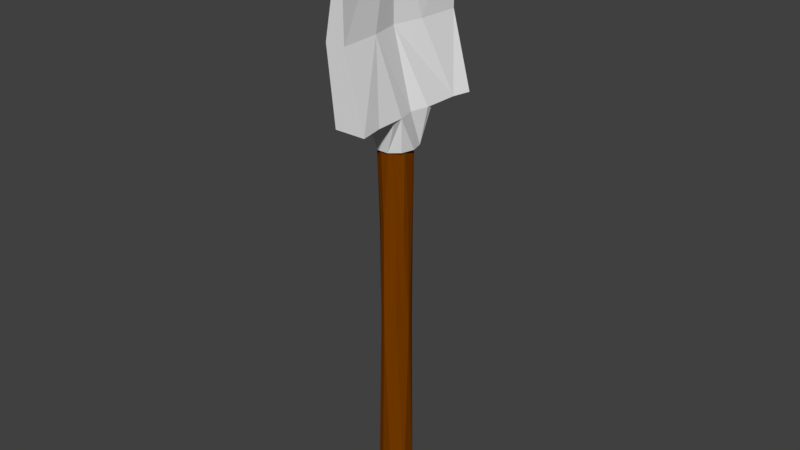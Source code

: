 # Source: Shovel.blend  (saved by Blender 2.77.0; exported with 4.5.12 LTS)
import bpy
from mathutils import Matrix  # noqa: F401  (used for matrix-valued properties, if any)

bpy.ops.wm.read_factory_settings(use_empty=True)
scene = bpy.context.scene
scene.name = 'Scene'

# ---- collections
col_collection_1 = bpy.data.collections.new('Collection 1'); scene.collection.children.link(col_collection_1)

# ---- materials (node trees are filled in below, after node groups)
mat_black = bpy.data.materials.new('Black')
mat_black.alpha_threshold = 0.0
mat_black.use_transparent_shadow = False
mat_black.diffuse_color = (0.01599, 0.01599, 0.01599, 1.0)
mat_black.roughness = 0.5
mat_brown = bpy.data.materials.new('Brown')
mat_brown.alpha_threshold = 0.0
mat_brown.use_transparent_shadow = False
mat_brown.diffuse_color = (0.1902, 0.04512, 0.0, 1.0)
mat_brown.roughness = 0.5

# ---- material node trees

# ---- world
world_world = bpy.data.worlds.new('World'); scene.world = world_world
world_world.color = (0.05088, 0.05088, 0.05088)
world_world.use_sun_shadow = False
world_world.sun_shadow_jitter_overblur = 0.0
world_world.cycles.sampling_method = 'MANUAL'

# ---- meshes
me_cube = bpy.data.meshes.new('Cube')
me_cube.from_pydata([(-37.53, -105.2, -105.6), (-5.002, -105.2, 108.4), (-37.53, 105.2, -105.6), (-5.002, 105.2, 108.4), (134.6, -105.2, -105.6), (22.0, -105.2, 108.4), (134.6, 105.2, -105.6), (22.0, 105.2, 108.4), (-104.6, 0.0, -105.6), (81.2, 0.0, -105.6), (-82.54, -105.2, -0.3786), (-82.54, 105.2, -0.3786), (25.96, 105.2, -0.3786), (25.96, -105.2, -0.3786), (-22.74, 0.0, -0.3786), (-104.6, 0.0, -0.3786), (-104.6, -52.61, -105.6), (-20.36, 0.0, 166.3), (-27.02, 0.0, 166.3), (110.8, -70.63, -105.6), (-104.6, -52.61, -0.3786), (12.93, -44.32, -0.3786), (110.8, 78.42, -105.6), (-104.6, 52.61, -105.6), (12.93, 44.01, -0.3786), (-104.6, 52.61, -0.3786), (-97.44, 36.95, -105.6), (-97.44, 0.0, -105.6), (98.77, -36.95, -105.6), (-97.44, -36.95, -105.6), (98.77, 36.95, -105.6), (-30.7, 30.13, -155.4), (-100.8, -3.88e-15, -155.4), (32.02, -30.13, -155.4), (102.1, 0.0, -155.4), (-30.7, -30.13, -155.4), (32.02, 30.13, -155.4), (-104.6, 26.31, -105.6), (105.9, 26.31, -105.6), (-97.44, 18.47, -105.6), (-81.44, 18.62, -155.4), (82.76, 18.62, -155.4), (105.9, -26.31, -105.6), (-104.6, -26.31, -105.6), (-97.44, -18.47, -105.6), (82.76, -18.62, -155.4), (-81.44, -18.62, -155.4)], [], [(25, 11, 2, 23), (11, 12, 6, 2), (21, 13, 4, 19), (13, 10, 0, 4), (23, 2, 6, 22), (17, 7, 3, 18), (23, 22, 30, 26), (18, 15, 20), (20, 15, 8, 43, 16), (24, 14, 9, 38, 22), (5, 1, 10, 13), (17, 5, 13, 21), (3, 7, 12, 11), (18, 3, 11, 25), (15, 25, 23, 37, 8), (1, 18, 20, 10), (10, 20, 16, 0), (0, 16, 19, 4), (5, 17, 18, 1), (17, 21, 14), (17, 14, 24), (7, 17, 24, 12), (12, 24, 22, 6), (18, 25, 15), (28, 29, 35, 33), (26, 30, 36, 31), (43, 8, 27, 44), (19, 16, 29, 28), (42, 19, 28), (37, 23, 26, 39), (46, 32, 34, 45), (40, 31, 36, 41), (39, 26, 31, 40), (38, 9, 34, 41), (44, 27, 32, 46), (42, 28, 33, 45), (30, 38, 41, 36), (27, 39, 40, 32), (32, 40, 41, 34), (8, 37, 39, 27), (22, 38, 30), (9, 42, 45, 34), (29, 44, 46, 35), (35, 46, 45, 33), (16, 43, 44, 29), (14, 21, 19, 42, 9)])
me_cube.use_remesh_preserve_volume = False
me_cube.use_remesh_preserve_attributes = False
me_cube.use_mirror_vertex_groups = False
me_cube.update()
me_cylinder = bpy.data.meshes.new('Cylinder')
me_cylinder.from_pydata([(-0.0361, -2.292, -19.13), (0.4905, -2.018, -18.49), (0.579, -2.194, 9.803), (1.398, -1.292, 9.791), (0.9468, -1.666, -19.02), (1.266, -1.179, -18.73), (1.355, -0.5265, -19.02), (1.283, 0.0409, -18.7), (1.511, 0.1731, 9.767), (0.9471, 0.6169, -18.67), (0.6351, 1.147, 9.747), (0.4935, 0.958, -18.5), (-0.486, 1.134, 9.725), (-0.04391, 1.216, -18.97), (-0.5802, 0.9792, -18.74), (-1.025, 0.6098, -18.82), (-1.418, 0.1359, -19.2), (-1.216, 0.811, 9.725), (-1.678, -0.5108, 9.829), (-1.433, -0.5285, -18.89), (-1.327, -1.142, -18.86), (-1.023, -1.661, -18.74), (-1.209, -1.803, 9.725), (-0.3997, -2.324, 9.725), (-0.6997, -1.916, -19.02), (-0.527, -2.182, 10.35), (0.5358, -2.13, 10.33), (1.377, -1.25, 10.01), (1.348, 0.1377, 10.33), (0.445, 1.011, 10.51), (-0.3377, 0.9823, 10.3), (-1.241, 0.6068, 10.28), (-1.452, -0.4282, 10.38), (-1.1, -1.754, 10.33), (0.2712, -1.659, 10.85), (1.073, -1.059, 10.8), (1.073, 0.006081, 10.8), (0.422, 0.7593, 10.8), (-0.3731, 0.705, 10.8), (-0.8896, 0.4576, 10.8), (-1.192, -0.6272, 11.02), (-0.8896, -1.511, 10.8), (-0.3421, -1.714, 10.81), (-0.2635, -1.046, 11.04), (0.2083, -1.166, 11.08), (0.3642, -1.028, 11.09), (0.4951, -0.3448, 11.25), (0.1072, -0.03171, 11.18), (-0.2277, 0.1695, 11.1), (-0.5196, 0.02968, 11.1), (-0.7188, -0.5265, 11.1), (-0.582, -0.9083, 11.1), (0.4273, -2.053, -10.35), (0.9046, -1.66, -8.476), (1.282, -1.059, -9.11), (1.433, -0.5526, -8.972), (1.246, -0.03816, -9.14), (0.956, 0.7288, -8.782), (0.4725, 0.8839, -9.318), (-0.05076, 1.254, -8.62), (-0.6812, 0.9765, -8.163), (-1.077, 0.458, -9.059), (-1.276, 0.2552, -9.07), (-1.494, -0.6764, -9.036), (-1.372, -1.061, -8.907), (-1.039, -1.763, -7.95), (-0.6197, -2.069, -9.027), (-0.04915, -2.252, -9.915), (-0.3997, -2.324, -29.74), (-1.209, -1.803, -29.74), (-1.678, -0.5108, -29.85), (-1.216, 0.811, -29.74), (-0.486, 1.134, -29.74), (0.6351, 1.147, -29.77), (1.511, 0.1732, -29.79), (1.398, -1.292, -29.81), (0.579, -2.194, -29.82), (-0.527, -2.182, -30.37), (0.5358, -2.13, -30.35), (1.377, -1.25, -30.03), (1.348, 0.1377, -30.35), (0.445, 1.011, -30.53), (-0.3377, 0.9823, -30.32), (-1.241, 0.6068, -30.3), (-1.452, -0.4282, -30.4), (-1.1, -1.754, -30.35), (0.2712, -1.659, -30.87), (1.073, -1.059, -30.82), (1.073, 0.006087, -30.82), (0.422, 0.7593, -30.82), (-0.3731, 0.705, -30.82), (-0.8896, 0.4576, -30.82), (-1.192, -0.6272, -31.04), (-0.8896, -1.511, -30.82), (-0.3421, -1.714, -30.83), (-0.2635, -1.046, -31.06), (0.2083, -1.166, -31.1), (0.3642, -1.028, -31.11), (0.4951, -0.3448, -31.27), (0.1072, -0.0317, -31.2), (-0.2277, 0.1695, -31.12), (-0.5196, 0.02969, -31.12), (-0.7188, -0.5265, -31.12), (-0.582, -0.9083, -31.12)], [], [(23, 67, 52, 2), (2, 52, 53, 3), (3, 53, 54), (3, 54, 55), (3, 55, 56, 8), (8, 56, 57, 10), (10, 57, 58), (10, 58, 59, 12), (12, 59, 60, 17), (17, 60, 61), (17, 61, 62), (17, 62, 63, 18), (18, 63, 64, 22), (22, 64, 65), (22, 65, 66, 23), (23, 66, 67), (17, 18, 32, 31), (23, 2, 26, 25), (10, 12, 30, 29), (8, 10, 29, 28), (22, 23, 25, 33), (18, 22, 33, 32), (2, 3, 27, 26), (12, 17, 31, 30), (3, 8, 28, 27), (28, 29, 37, 36), (32, 33, 41, 40), (25, 26, 34, 42), (29, 30, 38, 37), (33, 25, 42, 41), (26, 27, 35, 34), (30, 31, 39, 38), (27, 28, 36, 35), (31, 32, 40, 39), (43, 44, 45, 46, 47, 48, 49, 50, 51), (42, 34, 44, 43), (37, 38, 48, 47), (41, 42, 43, 51), (34, 35, 45, 44), (38, 39, 49, 48), (35, 36, 46, 45), (39, 40, 50, 49), (36, 37, 47, 46), (40, 41, 51, 50), (15, 14, 71), (5, 4, 75), (11, 9, 73), (0, 24, 68), (14, 13, 72, 71), (7, 6, 75, 74), (1, 0, 68, 76), (19, 16, 70), (21, 20, 69), (20, 19, 70, 69), (13, 11, 73, 72), (4, 1, 76, 75), (24, 21, 69, 68), (16, 15, 71, 70), (9, 7, 74, 73), (6, 5, 75), (1, 52, 67, 0), (4, 53, 52, 1), (5, 54, 53, 4), (6, 55, 54, 5), (7, 56, 55, 6), (9, 57, 56, 7), (11, 58, 57, 9), (13, 59, 58, 11), (14, 60, 59, 13), (15, 61, 60, 14), (16, 62, 61, 15), (19, 63, 62, 16), (20, 64, 63, 19), (21, 65, 64, 20), (24, 66, 65, 21), (0, 67, 66, 24), (71, 83, 84, 70), (68, 77, 78, 76), (73, 81, 82, 72), (74, 80, 81, 73), (69, 85, 77, 68), (70, 84, 85, 69), (76, 78, 79, 75), (72, 82, 83, 71), (75, 79, 80, 74), (80, 88, 89, 81), (84, 92, 93, 85), (77, 94, 86, 78), (81, 89, 90, 82), (85, 93, 94, 77), (78, 86, 87, 79), (82, 90, 91, 83), (79, 87, 88, 80), (83, 91, 92, 84), (95, 103, 102, 101, 100, 99, 98, 97, 96), (94, 95, 96, 86), (89, 99, 100, 90), (93, 103, 95, 94), (86, 96, 97, 87), (90, 100, 101, 91), (87, 97, 98, 88), (91, 101, 102, 92), (88, 98, 99, 89), (92, 102, 103, 93)])
me_cylinder.polygons.foreach_set('material_index', [1, 1, 1, 1, 1, 1, 1, 1, 1, 1, 1, 1, 1, 1, 1, 1, 1, 1, 1, 1, 1, 1, 1, 1, 1, 1, 1, 1, 1, 1, 1, 1, 1, 1, 1, 1, 1, 1, 1, 1, 1, 1, 1, 1, 1, 1, 1, 1, 1, 1, 1, 1, 1, 1, 1, 1, 1, 1, 1, 1, 1, 1, 1, 1, 1, 1, 1, 1, 1, 1, 1, 1, 1, 1, 1, 1, 1, 1, 1, 1, 1, 1, 1, 1, 1, 1, 1, 1, 1, 1, 1, 1, 1, 1, 1, 1, 1, 1, 1, 1, 1, 1, 1, 1])
me_cylinder.materials.append(mat_black)
me_cylinder.materials.append(mat_brown)
me_cylinder.use_remesh_preserve_volume = False
me_cylinder.use_remesh_preserve_attributes = False
me_cylinder.use_mirror_vertex_groups = False
me_cylinder.update()

# ---- objects
ob_cube = bpy.data.objects.new('Cube', me_cube)
ob_shaft = bpy.data.objects.new('Shaft', me_cylinder)

# ---- transforms, parenting, visibility, modifiers, constraints
ob_cube.location = (0.0, 0.4782, 27.43)
ob_cube.scale = (0.01325, 0.04937, 0.0507)
ob_cube.lineart.crease_threshold = 0.0
ob_shaft.location = (0.0, 0.0, 0.0)
ob_shaft.rotation_euler = (3.142, -0.0, 0.0)
ob_shaft.scale = (0.7312, 0.7312, 0.7312)
ob_shaft.lineart.crease_threshold = 0.0
_m = ob_shaft.modifiers.new('Triangulate', 'TRIANGULATE')
_m.quad_method = 'BEAUTY'

# ---- collection membership
col_collection_1.objects.link(ob_cube)
col_collection_1.objects.link(ob_shaft)

# ---- scene / render settings (as saved in the file)
scene.frame_start = 1; scene.frame_end = 250; scene.frame_set(4)
scene.render.engine = 'BLENDER_EEVEE_NEXT'
scene.render.resolution_percentage = 50
scene.render.dither_intensity = 0.0
scene.cycles.use_denoising = False
scene.cycles.samples = 128
scene.cycles.sampling_pattern = 'TABULATED_SOBOL'
scene.cycles.light_sampling_threshold = 0.0
scene.cycles.use_adaptive_sampling = False
scene.cycles.use_light_tree = False
scene.cycles.blur_glossy = 0.0
scene.cycles.sample_clamp_indirect = 0.0
scene.view_settings.view_transform = 'Standard'
scene.unit_settings.scale_length = 0.01
bpy.context.view_layer.update()

# ---- added for rendering (the .blend has no active camera and no usable light): camera, sun
cam_auto = bpy.data.cameras.new('AutoCamera')
cam_auto.lens = 50.0
cam_auto.sensor_width = 36.0
cam_auto.clip_end = 1000.0
ob_auto_camera = bpy.data.objects.new('AutoCamera', cam_auto)
scene.collection.objects.link(ob_auto_camera)
ob_auto_camera.location = (42.2109, -49.9359, 47.4267)
ob_auto_camera.rotation_euler = (1.09748, -7.21219e-08, 0.694738)
scene.camera = ob_auto_camera
light_auto_sun = bpy.data.lights.new('AutoSun', 'SUN')
light_auto_sun.energy = 3.0
light_auto_sun.angle = 0.0523599
ob_auto_sun = bpy.data.objects.new('AutoSun', light_auto_sun)
scene.collection.objects.link(ob_auto_sun)
ob_auto_sun.rotation_euler = (0.872665, 0.174533, 0.523599)
bpy.context.view_layer.update()
